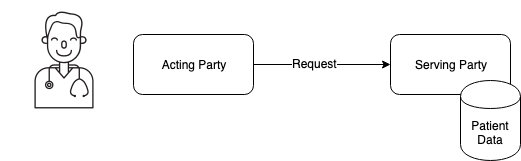

The diagram above was exported from draw.io. Its source (the exported page's mxGraphModel, read from the mxfile embedded in the PNG):
<mxGraphModel dx="791" dy="576" grid="1" gridSize="10" guides="1" tooltips="1" connect="1" arrows="1" fold="1" page="1" pageScale="1" pageWidth="827" pageHeight="1169" math="0" shadow="0">
  <root>
    <mxCell id="0" />
    <mxCell id="1" parent="0" />
    <mxCell id="-zNAWisJa46FkbBlbSD3-1" value="" style="shape=image;html=1;verticalAlign=top;verticalLabelPosition=bottom;labelBackgroundColor=#ffffff;imageAspect=0;aspect=fixed;image=https://cdn1.iconfinder.com/data/icons/medical-178/96/Doctor-128.png" vertex="1" parent="1">
      <mxGeometry x="160" y="250" width="128" height="128" as="geometry" />
    </mxCell>
    <mxCell id="-zNAWisJa46FkbBlbSD3-5" value="" style="edgeStyle=orthogonalEdgeStyle;rounded=0;orthogonalLoop=1;jettySize=auto;html=1;" edge="1" parent="1" source="-zNAWisJa46FkbBlbSD3-2" target="-zNAWisJa46FkbBlbSD3-3">
      <mxGeometry relative="1" as="geometry" />
    </mxCell>
    <mxCell id="-zNAWisJa46FkbBlbSD3-7" value="Request" style="text;html=1;resizable=0;points=[];align=center;verticalAlign=middle;labelBackgroundColor=#ffffff;" vertex="1" connectable="0" parent="-zNAWisJa46FkbBlbSD3-5">
      <mxGeometry x="-0.1095" y="2" relative="1" as="geometry">
        <mxPoint as="offset" />
      </mxGeometry>
    </mxCell>
    <mxCell id="-zNAWisJa46FkbBlbSD3-2" value="Acting Party" style="rounded=1;whiteSpace=wrap;html=1;" vertex="1" parent="1">
      <mxGeometry x="293" y="284" width="120" height="60" as="geometry" />
    </mxCell>
    <mxCell id="-zNAWisJa46FkbBlbSD3-3" value="Serving Party" style="rounded=1;whiteSpace=wrap;html=1;" vertex="1" parent="1">
      <mxGeometry x="550" y="284" width="120" height="60" as="geometry" />
    </mxCell>
    <mxCell id="-zNAWisJa46FkbBlbSD3-4" value="Patient&lt;br&gt;Data&lt;br&gt;" style="shape=cylinder;whiteSpace=wrap;html=1;boundedLbl=1;backgroundOutline=1;" vertex="1" parent="1">
      <mxGeometry x="620" y="330" width="60" height="80" as="geometry" />
    </mxCell>
  </root>
</mxGraphModel>